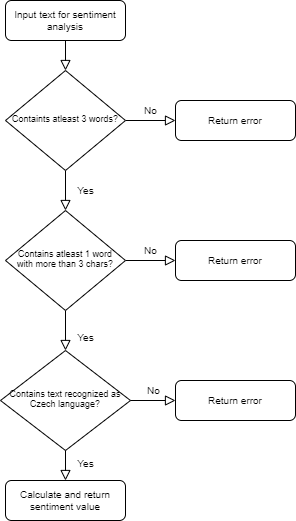

The diagram above was exported from draw.io. Its source (the exported page's mxGraphModel, read from the mxfile embedded in the PNG):
<mxGraphModel dx="868" dy="450" grid="1" gridSize="10" guides="1" tooltips="1" connect="1" arrows="1" fold="1" page="1" pageScale="1" pageWidth="827" pageHeight="1169" math="0" shadow="0">
  <root>
    <mxCell id="WIyWlLk6GJQsqaUBKTNV-0" />
    <mxCell id="WIyWlLk6GJQsqaUBKTNV-1" parent="WIyWlLk6GJQsqaUBKTNV-0" />
    <mxCell id="WIyWlLk6GJQsqaUBKTNV-2" value="" style="rounded=0;html=1;jettySize=auto;orthogonalLoop=1;fontSize=10;endArrow=block;endFill=0;endSize=8;strokeWidth=1;shadow=0;labelBackgroundColor=none;edgeStyle=orthogonalEdgeStyle;" parent="WIyWlLk6GJQsqaUBKTNV-1" source="WIyWlLk6GJQsqaUBKTNV-3" target="WIyWlLk6GJQsqaUBKTNV-6" edge="1">
      <mxGeometry relative="1" as="geometry" />
    </mxCell>
    <mxCell id="WIyWlLk6GJQsqaUBKTNV-3" value="Input text for sentiment analysis" style="rounded=1;whiteSpace=wrap;html=1;fontSize=10;glass=0;strokeWidth=1;shadow=0;" parent="WIyWlLk6GJQsqaUBKTNV-1" vertex="1">
      <mxGeometry x="150" y="90" width="120" height="40" as="geometry" />
    </mxCell>
    <mxCell id="WIyWlLk6GJQsqaUBKTNV-4" value="Yes" style="rounded=0;html=1;jettySize=auto;orthogonalLoop=1;fontSize=10;endArrow=block;endFill=0;endSize=8;strokeWidth=1;shadow=0;labelBackgroundColor=none;edgeStyle=orthogonalEdgeStyle;align=center;" parent="WIyWlLk6GJQsqaUBKTNV-1" source="WIyWlLk6GJQsqaUBKTNV-6" target="WIyWlLk6GJQsqaUBKTNV-10" edge="1">
      <mxGeometry y="20" relative="1" as="geometry">
        <mxPoint as="offset" />
      </mxGeometry>
    </mxCell>
    <mxCell id="WIyWlLk6GJQsqaUBKTNV-5" value="No" style="edgeStyle=orthogonalEdgeStyle;rounded=0;html=1;jettySize=auto;orthogonalLoop=1;fontSize=10;endArrow=block;endFill=0;endSize=8;strokeWidth=1;shadow=0;labelBackgroundColor=none;" parent="WIyWlLk6GJQsqaUBKTNV-1" source="WIyWlLk6GJQsqaUBKTNV-6" target="WIyWlLk6GJQsqaUBKTNV-7" edge="1">
      <mxGeometry y="10" relative="1" as="geometry">
        <mxPoint as="offset" />
      </mxGeometry>
    </mxCell>
    <mxCell id="WIyWlLk6GJQsqaUBKTNV-6" value="Containts atleast 3 words?" style="rhombus;whiteSpace=wrap;html=1;shadow=0;fontFamily=Helvetica;fontSize=9;align=center;strokeWidth=1;spacing=6;spacingTop=-4;fontStyle=0" parent="WIyWlLk6GJQsqaUBKTNV-1" vertex="1">
      <mxGeometry x="150" y="160" width="120" height="100" as="geometry" />
    </mxCell>
    <mxCell id="WIyWlLk6GJQsqaUBKTNV-7" value="Return error" style="rounded=1;whiteSpace=wrap;html=1;fontSize=10;glass=0;strokeWidth=1;shadow=0;" parent="WIyWlLk6GJQsqaUBKTNV-1" vertex="1">
      <mxGeometry x="320" y="190" width="120" height="40" as="geometry" />
    </mxCell>
    <mxCell id="WIyWlLk6GJQsqaUBKTNV-8" value="Yes" style="rounded=0;html=1;jettySize=auto;orthogonalLoop=1;fontSize=10;endArrow=block;endFill=0;endSize=8;strokeWidth=1;shadow=0;labelBackgroundColor=none;edgeStyle=orthogonalEdgeStyle;" parent="WIyWlLk6GJQsqaUBKTNV-1" source="WIyWlLk6GJQsqaUBKTNV-10" target="ieP4Qkak5sybN4WpSN3h-1" edge="1">
      <mxGeometry x="0.3333" y="20" relative="1" as="geometry">
        <mxPoint as="offset" />
        <mxPoint x="220" y="430" as="targetPoint" />
      </mxGeometry>
    </mxCell>
    <mxCell id="WIyWlLk6GJQsqaUBKTNV-9" value="No" style="edgeStyle=orthogonalEdgeStyle;rounded=0;html=1;jettySize=auto;orthogonalLoop=1;fontSize=10;endArrow=block;endFill=0;endSize=8;strokeWidth=1;shadow=0;labelBackgroundColor=none;" parent="WIyWlLk6GJQsqaUBKTNV-1" source="WIyWlLk6GJQsqaUBKTNV-10" target="WIyWlLk6GJQsqaUBKTNV-12" edge="1">
      <mxGeometry y="10" relative="1" as="geometry">
        <mxPoint as="offset" />
      </mxGeometry>
    </mxCell>
    <mxCell id="WIyWlLk6GJQsqaUBKTNV-10" value="Contains atleast 1 word with more than 3 chars?" style="rhombus;whiteSpace=wrap;html=1;shadow=0;fontFamily=Helvetica;fontSize=9;align=center;strokeWidth=1;spacing=6;spacingTop=-4;fontStyle=0" parent="WIyWlLk6GJQsqaUBKTNV-1" vertex="1">
      <mxGeometry x="150" y="300" width="120" height="100" as="geometry" />
    </mxCell>
    <mxCell id="WIyWlLk6GJQsqaUBKTNV-12" value="Return error" style="rounded=1;whiteSpace=wrap;html=1;fontSize=10;glass=0;strokeWidth=1;shadow=0;" parent="WIyWlLk6GJQsqaUBKTNV-1" vertex="1">
      <mxGeometry x="320" y="330" width="120" height="40" as="geometry" />
    </mxCell>
    <mxCell id="ieP4Qkak5sybN4WpSN3h-1" value="Contains text recognized as Czech language?" style="rhombus;shadow=0;fontFamily=Helvetica;fontSize=9;align=center;strokeWidth=1;spacing=6;spacingTop=-4;fontStyle=0;whiteSpace=wrap;html=1;horizontal=1;" vertex="1" parent="WIyWlLk6GJQsqaUBKTNV-1">
      <mxGeometry x="145" y="440" width="130" height="100" as="geometry" />
    </mxCell>
    <mxCell id="ieP4Qkak5sybN4WpSN3h-2" value="No" style="edgeStyle=orthogonalEdgeStyle;rounded=0;html=1;jettySize=auto;orthogonalLoop=1;fontSize=10;endArrow=block;endFill=0;endSize=8;strokeWidth=1;shadow=0;labelBackgroundColor=none;exitX=1;exitY=0.5;exitDx=0;exitDy=0;" edge="1" parent="WIyWlLk6GJQsqaUBKTNV-1" target="ieP4Qkak5sybN4WpSN3h-3" source="ieP4Qkak5sybN4WpSN3h-1">
      <mxGeometry y="10" relative="1" as="geometry">
        <mxPoint as="offset" />
        <mxPoint x="270" y="450" as="sourcePoint" />
      </mxGeometry>
    </mxCell>
    <mxCell id="ieP4Qkak5sybN4WpSN3h-3" value="Return error" style="rounded=1;whiteSpace=wrap;html=1;fontSize=10;glass=0;strokeWidth=1;shadow=0;" vertex="1" parent="WIyWlLk6GJQsqaUBKTNV-1">
      <mxGeometry x="320" y="470" width="120" height="40" as="geometry" />
    </mxCell>
    <mxCell id="ieP4Qkak5sybN4WpSN3h-4" value="Calculate and return sentiment value" style="rounded=1;whiteSpace=wrap;html=1;fontSize=10;glass=0;strokeWidth=1;shadow=0;" vertex="1" parent="WIyWlLk6GJQsqaUBKTNV-1">
      <mxGeometry x="150" y="570" width="120" height="40" as="geometry" />
    </mxCell>
    <mxCell id="ieP4Qkak5sybN4WpSN3h-5" value="Yes" style="rounded=0;html=1;jettySize=auto;orthogonalLoop=1;fontSize=10;endArrow=block;endFill=0;endSize=8;strokeWidth=1;shadow=0;labelBackgroundColor=none;edgeStyle=orthogonalEdgeStyle;exitX=0.5;exitY=1;exitDx=0;exitDy=0;" edge="1" parent="WIyWlLk6GJQsqaUBKTNV-1" source="ieP4Qkak5sybN4WpSN3h-1" target="ieP4Qkak5sybN4WpSN3h-4">
      <mxGeometry x="0.3333" y="20" relative="1" as="geometry">
        <mxPoint as="offset" />
        <mxPoint x="220" y="490" as="sourcePoint" />
        <mxPoint x="230" y="420" as="targetPoint" />
      </mxGeometry>
    </mxCell>
  </root>
</mxGraphModel>